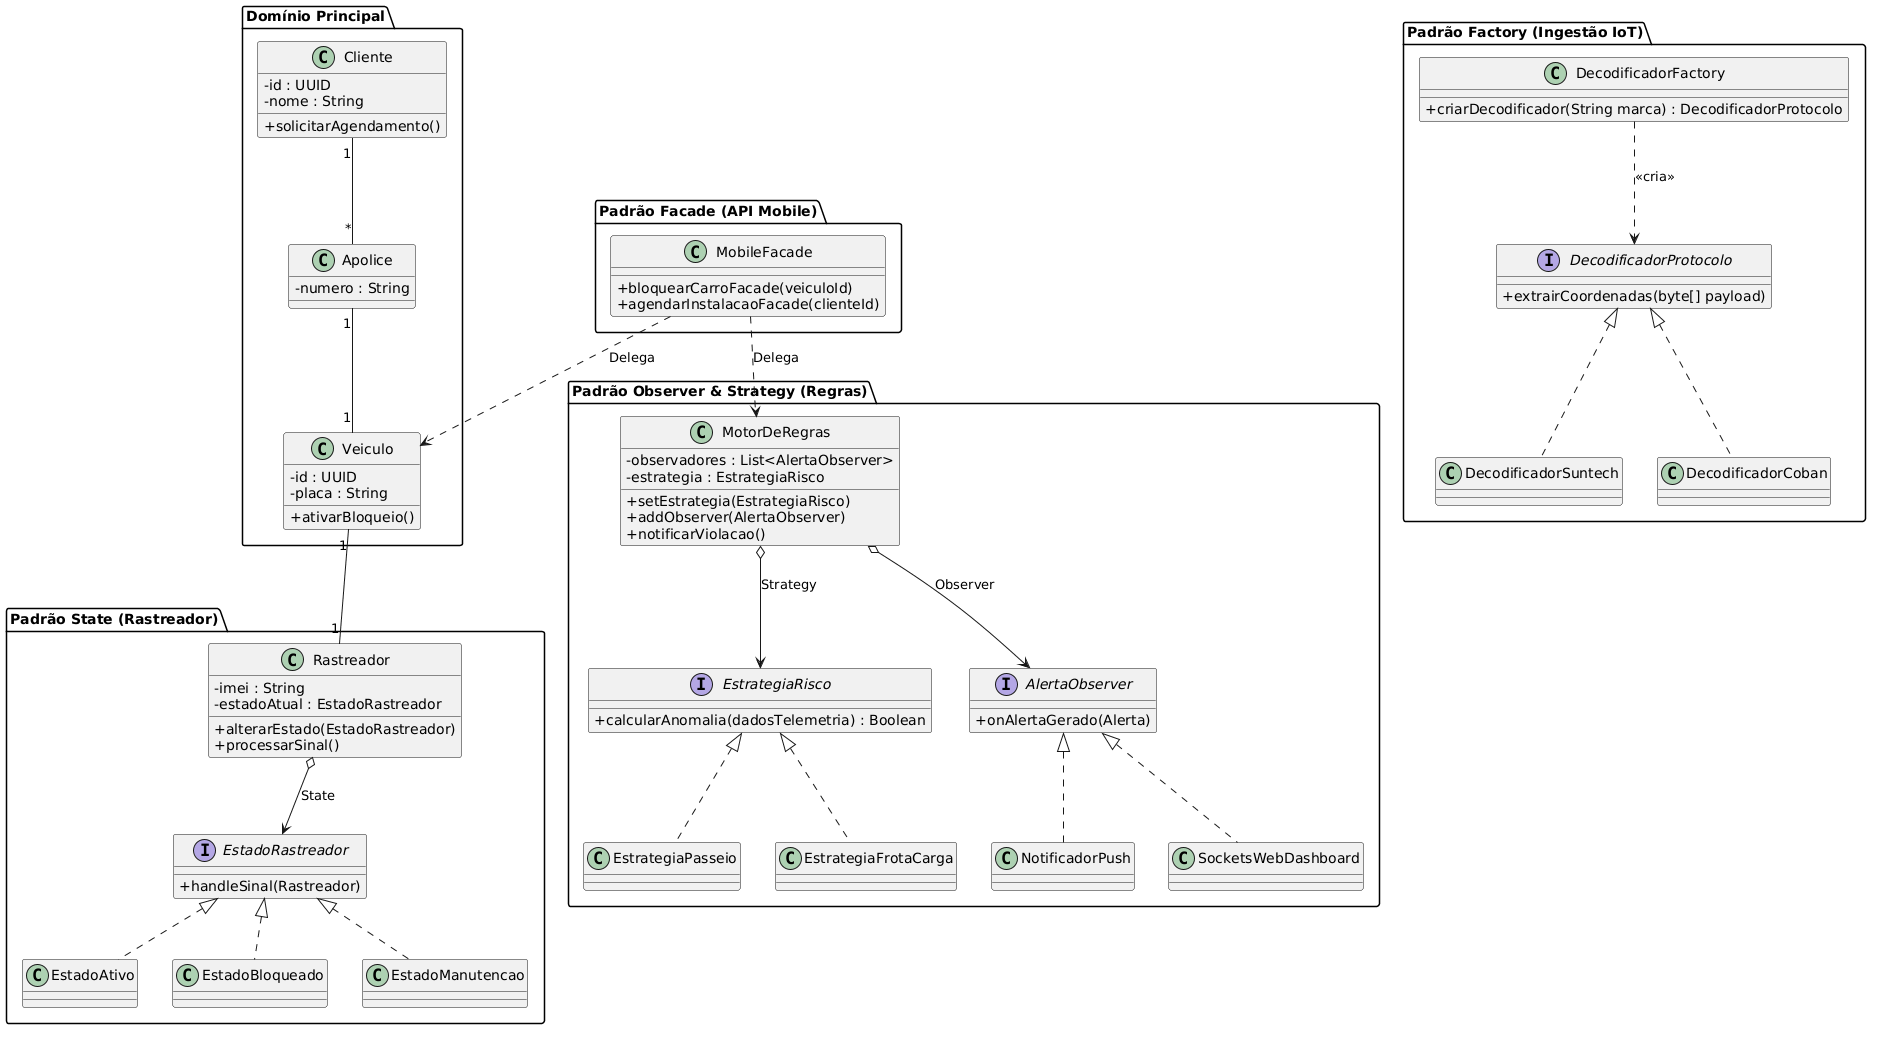

The diagram above was rendered by PlantUML. Its source (embedded in the PNG):
@startuml
skinparam classAttributeIconSize 0

package "Domínio Principal" {
  class Cliente {
    - id : UUID
    - nome : String
    + solicitarAgendamento()
  }

  class Veiculo {
    - id : UUID
    - placa : String
    + ativarBloqueio()
  }

  class Apolice {
    - numero : String
  }
}

package "Padrão State (Rastreador)" {
  class Rastreador {
    - imei : String
    - estadoAtual : EstadoRastreador
    + alterarEstado(EstadoRastreador)
    + processarSinal()
  }

  interface EstadoRastreador {
    + handleSinal(Rastreador)
  }
  
  class EstadoAtivo implements EstadoRastreador
  class EstadoBloqueado implements EstadoRastreador
  class EstadoManutencao implements EstadoRastreador
  
  Rastreador o--> EstadoRastreador : "State"
}

package "Padrão Observer & Strategy (Regras)" {
  class MotorDeRegras {
    - observadores : List<AlertaObserver>
    - estrategia : EstrategiaRisco
    + setEstrategia(EstrategiaRisco)
    + addObserver(AlertaObserver)
    + notificarViolacao()
  }

  interface EstrategiaRisco {
    + calcularAnomalia(dadosTelemetria) : Boolean
  }
  class EstrategiaPasseio implements EstrategiaRisco
  class EstrategiaFrotaCarga implements EstrategiaRisco

  interface AlertaObserver {
    + onAlertaGerado(Alerta)
  }
  class NotificadorPush implements AlertaObserver
  class SocketsWebDashboard implements AlertaObserver
  
  MotorDeRegras o--> EstrategiaRisco : "Strategy"
  MotorDeRegras o--> AlertaObserver : "Observer"
}

package "Padrão Factory (Ingestão IoT)" {
  class DecodificadorFactory {
    + criarDecodificador(String marca) : DecodificadorProtocolo
  }
  interface DecodificadorProtocolo {
    + extrairCoordenadas(byte[] payload)
  }
  class DecodificadorSuntech implements DecodificadorProtocolo
  class DecodificadorCoban implements DecodificadorProtocolo
  
  DecodificadorFactory ..> DecodificadorProtocolo : "<<cria>>"
}

package "Padrão Facade (API Mobile)" {
  class MobileFacade {
    + bloquearCarroFacade(veiculoId)
    + agendarInstalacaoFacade(clienteId)
  }
}

Cliente "1" -- "*" Apolice
Apolice "1" -- "1" Veiculo
Veiculo "1" -- "1" Rastreador
MobileFacade ..> Veiculo : "Delega"
MobileFacade ..> MotorDeRegras : "Delega"
@enduml